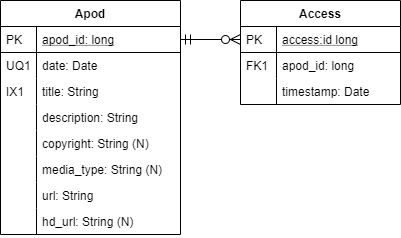

The diagram above was exported from draw.io. Its source (the exported page's mxGraphModel, read from the mxfile embedded in the PNG):
<mxGraphModel dx="1038" dy="585" grid="1" gridSize="10" guides="1" tooltips="1" connect="1" arrows="1" fold="1" page="1" pageScale="1" pageWidth="827" pageHeight="1169" math="0" shadow="0">
  <root>
    <mxCell id="0" />
    <mxCell id="1" parent="0" />
    <mxCell id="2" value="Apod" style="swimlane;fontStyle=1;childLayout=stackLayout;horizontal=1;startSize=26;horizontalStack=0;resizeParent=1;resizeLast=0;collapsible=1;marginBottom=0;rounded=0;shadow=0;strokeWidth=1;" vertex="1" parent="1">
      <mxGeometry x="160" y="120" width="180" height="234" as="geometry">
        <mxRectangle x="20" y="80" width="160" height="26" as="alternateBounds" />
      </mxGeometry>
    </mxCell>
    <mxCell id="3" value="apod_id: long" style="shape=partialRectangle;top=0;left=0;right=0;bottom=1;align=left;verticalAlign=top;fillColor=none;spacingLeft=40;spacingRight=4;overflow=hidden;rotatable=0;points=[[0,0.5],[1,0.5]];portConstraint=eastwest;dropTarget=0;rounded=0;shadow=0;strokeWidth=1;fontStyle=4" vertex="1" parent="2">
      <mxGeometry y="26" width="180" height="26" as="geometry" />
    </mxCell>
    <mxCell id="4" value="PK" style="shape=partialRectangle;top=0;left=0;bottom=0;fillColor=none;align=left;verticalAlign=top;spacingLeft=4;spacingRight=4;overflow=hidden;rotatable=0;points=[];portConstraint=eastwest;part=1;" vertex="1" connectable="0" parent="3">
      <mxGeometry width="36" height="26" as="geometry" />
    </mxCell>
    <mxCell id="5" value="date: Date" style="shape=partialRectangle;top=0;left=0;right=0;bottom=0;align=left;verticalAlign=top;fillColor=none;spacingLeft=40;spacingRight=4;overflow=hidden;rotatable=0;points=[[0,0.5],[1,0.5]];portConstraint=eastwest;dropTarget=0;rounded=0;shadow=0;strokeWidth=1;" vertex="1" parent="2">
      <mxGeometry y="52" width="180" height="26" as="geometry" />
    </mxCell>
    <mxCell id="6" value="UQ1" style="shape=partialRectangle;top=0;left=0;bottom=0;fillColor=none;align=left;verticalAlign=top;spacingLeft=4;spacingRight=4;overflow=hidden;rotatable=0;points=[];portConstraint=eastwest;part=1;" vertex="1" connectable="0" parent="5">
      <mxGeometry width="36" height="26" as="geometry" />
    </mxCell>
    <mxCell id="7" value="title: String" style="shape=partialRectangle;top=0;left=0;right=0;bottom=0;align=left;verticalAlign=top;fillColor=none;spacingLeft=40;spacingRight=4;overflow=hidden;rotatable=0;points=[[0,0.5],[1,0.5]];portConstraint=eastwest;dropTarget=0;rounded=0;shadow=0;strokeWidth=1;" vertex="1" parent="2">
      <mxGeometry y="78" width="180" height="26" as="geometry" />
    </mxCell>
    <mxCell id="8" value="IX1" style="shape=partialRectangle;top=0;left=0;bottom=0;fillColor=none;align=left;verticalAlign=top;spacingLeft=4;spacingRight=4;overflow=hidden;rotatable=0;points=[];portConstraint=eastwest;part=1;" vertex="1" connectable="0" parent="7">
      <mxGeometry width="36" height="26" as="geometry" />
    </mxCell>
    <mxCell id="9" value="description: String" style="shape=partialRectangle;top=0;left=0;right=0;bottom=0;align=left;verticalAlign=top;fillColor=none;spacingLeft=40;spacingRight=4;overflow=hidden;rotatable=0;points=[[0,0.5],[1,0.5]];portConstraint=eastwest;dropTarget=0;rounded=0;shadow=0;strokeWidth=1;" vertex="1" parent="2">
      <mxGeometry y="104" width="180" height="26" as="geometry" />
    </mxCell>
    <mxCell id="10" value="" style="shape=partialRectangle;top=0;left=0;bottom=0;fillColor=none;align=left;verticalAlign=top;spacingLeft=4;spacingRight=4;overflow=hidden;rotatable=0;points=[];portConstraint=eastwest;part=1;" vertex="1" connectable="0" parent="9">
      <mxGeometry width="36" height="26" as="geometry" />
    </mxCell>
    <mxCell id="11" value="Access" style="swimlane;fontStyle=1;childLayout=stackLayout;horizontal=1;startSize=26;horizontalStack=0;resizeParent=1;resizeLast=0;collapsible=1;marginBottom=0;rounded=0;shadow=0;strokeWidth=1;" vertex="1" parent="1">
      <mxGeometry x="400" y="120" width="160" height="104" as="geometry">
        <mxRectangle x="260" y="80" width="160" height="26" as="alternateBounds" />
      </mxGeometry>
    </mxCell>
    <mxCell id="12" value="access:id long" style="shape=partialRectangle;top=0;left=0;right=0;bottom=1;align=left;verticalAlign=top;fillColor=none;spacingLeft=40;spacingRight=4;overflow=hidden;rotatable=0;points=[[0,0.5],[1,0.5]];portConstraint=eastwest;dropTarget=0;rounded=0;shadow=0;strokeWidth=1;fontStyle=4" vertex="1" parent="11">
      <mxGeometry y="26" width="160" height="26" as="geometry" />
    </mxCell>
    <mxCell id="13" value="PK" style="shape=partialRectangle;top=0;left=0;bottom=0;fillColor=none;align=left;verticalAlign=top;spacingLeft=4;spacingRight=4;overflow=hidden;rotatable=0;points=[];portConstraint=eastwest;part=1;" vertex="1" connectable="0" parent="12">
      <mxGeometry width="36" height="26" as="geometry" />
    </mxCell>
    <mxCell id="14" value="apod_id: long" style="shape=partialRectangle;top=0;left=0;right=0;bottom=0;align=left;verticalAlign=top;fillColor=none;spacingLeft=40;spacingRight=4;overflow=hidden;rotatable=0;points=[[0,0.5],[1,0.5]];portConstraint=eastwest;dropTarget=0;rounded=0;shadow=0;strokeWidth=1;" vertex="1" parent="11">
      <mxGeometry y="52" width="160" height="26" as="geometry" />
    </mxCell>
    <mxCell id="15" value="FK1" style="shape=partialRectangle;top=0;left=0;bottom=0;fillColor=none;align=left;verticalAlign=top;spacingLeft=4;spacingRight=4;overflow=hidden;rotatable=0;points=[];portConstraint=eastwest;part=1;" vertex="1" connectable="0" parent="14">
      <mxGeometry width="36" height="26" as="geometry" />
    </mxCell>
    <mxCell id="16" value="timestamp: Date" style="shape=partialRectangle;top=0;left=0;right=0;bottom=0;align=left;verticalAlign=top;fillColor=none;spacingLeft=40;spacingRight=4;overflow=hidden;rotatable=0;points=[[0,0.5],[1,0.5]];portConstraint=eastwest;dropTarget=0;rounded=0;shadow=0;strokeWidth=1;" vertex="1" parent="11">
      <mxGeometry y="78" width="160" height="26" as="geometry" />
    </mxCell>
    <mxCell id="17" value="" style="shape=partialRectangle;top=0;left=0;bottom=0;fillColor=none;align=left;verticalAlign=top;spacingLeft=4;spacingRight=4;overflow=hidden;rotatable=0;points=[];portConstraint=eastwest;part=1;" vertex="1" connectable="0" parent="16">
      <mxGeometry width="36" height="26" as="geometry" />
    </mxCell>
    <mxCell id="18" value="" style="edgeStyle=orthogonalEdgeStyle;endArrow=ERzeroToMany;startArrow=ERmandOne;shadow=0;strokeWidth=1;endSize=8;startSize=8;" edge="1" source="3" target="12" parent="1">
      <mxGeometry width="100" height="100" relative="1" as="geometry">
        <mxPoint x="310" y="390" as="sourcePoint" />
        <mxPoint x="410" y="290" as="targetPoint" />
      </mxGeometry>
    </mxCell>
    <mxCell id="19" value="copyright: String (N)" style="shape=partialRectangle;top=0;left=0;right=0;bottom=0;align=left;verticalAlign=top;fillColor=none;spacingLeft=40;spacingRight=4;overflow=hidden;rotatable=0;points=[[0,0.5],[1,0.5]];portConstraint=eastwest;dropTarget=0;rounded=0;shadow=0;strokeWidth=1;" vertex="1" parent="1">
      <mxGeometry x="160" y="250" width="160" height="26" as="geometry" />
    </mxCell>
    <mxCell id="20" value="" style="shape=partialRectangle;top=0;left=0;bottom=0;fillColor=none;align=left;verticalAlign=top;spacingLeft=4;spacingRight=4;overflow=hidden;rotatable=0;points=[];portConstraint=eastwest;part=1;" vertex="1" connectable="0" parent="19">
      <mxGeometry width="36" height="26" as="geometry" />
    </mxCell>
    <mxCell id="21" value="media_type: String (N)" style="shape=partialRectangle;top=0;left=0;right=0;bottom=0;align=left;verticalAlign=top;fillColor=none;spacingLeft=40;spacingRight=4;overflow=hidden;rotatable=0;points=[[0,0.5],[1,0.5]];portConstraint=eastwest;dropTarget=0;rounded=0;shadow=0;strokeWidth=1;" vertex="1" parent="1">
      <mxGeometry x="160" y="276" width="180" height="26" as="geometry" />
    </mxCell>
    <mxCell id="22" value="" style="shape=partialRectangle;top=0;left=0;bottom=0;fillColor=none;align=left;verticalAlign=top;spacingLeft=4;spacingRight=4;overflow=hidden;rotatable=0;points=[];portConstraint=eastwest;part=1;" vertex="1" connectable="0" parent="21">
      <mxGeometry width="36" height="26" as="geometry" />
    </mxCell>
    <mxCell id="23" value="url: String" style="shape=partialRectangle;top=0;left=0;right=0;bottom=0;align=left;verticalAlign=top;fillColor=none;spacingLeft=40;spacingRight=4;overflow=hidden;rotatable=0;points=[[0,0.5],[1,0.5]];portConstraint=eastwest;dropTarget=0;rounded=0;shadow=0;strokeWidth=1;" vertex="1" parent="1">
      <mxGeometry x="160" y="302" width="160" height="26" as="geometry" />
    </mxCell>
    <mxCell id="24" value="" style="shape=partialRectangle;top=0;left=0;bottom=0;fillColor=none;align=left;verticalAlign=top;spacingLeft=4;spacingRight=4;overflow=hidden;rotatable=0;points=[];portConstraint=eastwest;part=1;" vertex="1" connectable="0" parent="23">
      <mxGeometry width="36" height="26" as="geometry" />
    </mxCell>
    <mxCell id="25" value="hd_url: String (N)" style="shape=partialRectangle;top=0;left=0;right=0;bottom=0;align=left;verticalAlign=top;fillColor=none;spacingLeft=40;spacingRight=4;overflow=hidden;rotatable=0;points=[[0,0.5],[1,0.5]];portConstraint=eastwest;dropTarget=0;rounded=0;shadow=0;strokeWidth=1;" vertex="1" parent="1">
      <mxGeometry x="160" y="328" width="160" height="26" as="geometry" />
    </mxCell>
    <mxCell id="26" value="" style="shape=partialRectangle;top=0;left=0;bottom=0;fillColor=none;align=left;verticalAlign=top;spacingLeft=4;spacingRight=4;overflow=hidden;rotatable=0;points=[];portConstraint=eastwest;part=1;" vertex="1" connectable="0" parent="25">
      <mxGeometry width="36" height="26" as="geometry" />
    </mxCell>
  </root>
</mxGraphModel>